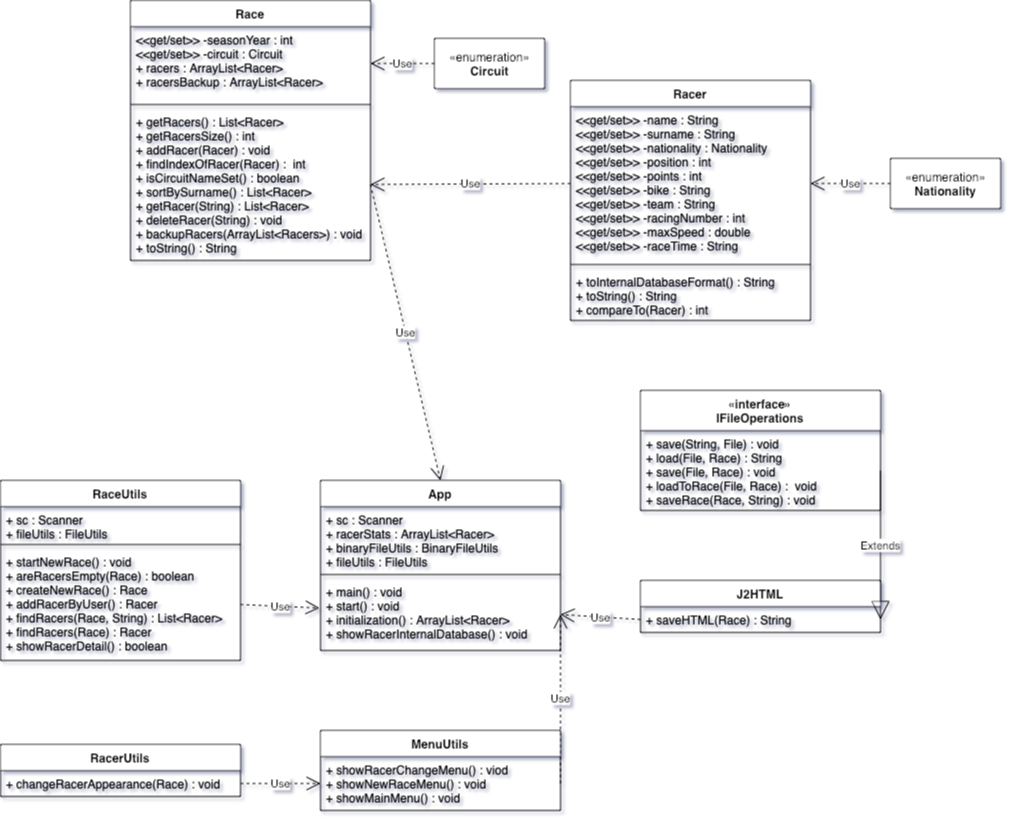

The diagram above was exported from draw.io. Its source (the exported page's mxGraphModel, read from the mxfile embedded in the PNG):
<mxGraphModel dx="946" dy="622" grid="1" gridSize="10" guides="1" tooltips="1" connect="1" arrows="1" fold="1" page="1" pageScale="1" pageWidth="827" pageHeight="1169" math="0" shadow="0">
  <root>
    <mxCell id="WIyWlLk6GJQsqaUBKTNV-0" />
    <mxCell id="WIyWlLk6GJQsqaUBKTNV-1" parent="WIyWlLk6GJQsqaUBKTNV-0" />
    <mxCell id="mKFjjN0TuRmioYyIV8rE-8" value="Racer" style="swimlane;fontStyle=1;align=center;verticalAlign=top;childLayout=stackLayout;horizontal=1;startSize=26;horizontalStack=0;resizeParent=1;resizeParentMax=0;resizeLast=0;collapsible=1;marginBottom=0;" parent="WIyWlLk6GJQsqaUBKTNV-1" vertex="1">
      <mxGeometry x="570" y="80" width="240" height="240" as="geometry" />
    </mxCell>
    <mxCell id="mKFjjN0TuRmioYyIV8rE-9" value="&lt;&lt;get/set&gt;&gt; -name : String&#10;&lt;&lt;get/set&gt;&gt; -surname : String&#10;&lt;&lt;get/set&gt;&gt; -nationality : Nationality&#10;&lt;&lt;get/set&gt;&gt; -position : int&#10;&lt;&lt;get/set&gt;&gt; -points : int&#10;&lt;&lt;get/set&gt;&gt; -bike : String&#10;&lt;&lt;get/set&gt;&gt; -team : String&#10;&lt;&lt;get/set&gt;&gt; -racingNumber : int&#10;&lt;&lt;get/set&gt;&gt; -maxSpeed : double&#10;&lt;&lt;get/set&gt;&gt; -raceTime : String" style="text;strokeColor=none;fillColor=none;align=left;verticalAlign=top;spacingLeft=4;spacingRight=4;overflow=hidden;rotatable=0;points=[[0,0.5],[1,0.5]];portConstraint=eastwest;" parent="mKFjjN0TuRmioYyIV8rE-8" vertex="1">
      <mxGeometry y="26" width="240" height="154" as="geometry" />
    </mxCell>
    <mxCell id="mKFjjN0TuRmioYyIV8rE-10" value="" style="line;strokeWidth=1;fillColor=none;align=left;verticalAlign=middle;spacingTop=-1;spacingLeft=3;spacingRight=3;rotatable=0;labelPosition=right;points=[];portConstraint=eastwest;" parent="mKFjjN0TuRmioYyIV8rE-8" vertex="1">
      <mxGeometry y="180" width="240" height="8" as="geometry" />
    </mxCell>
    <mxCell id="mKFjjN0TuRmioYyIV8rE-11" value="+ toInternalDatabaseFormat() : String&#10;+ toString() : String&#10;+ compareTo(Racer) : int&#10;" style="text;strokeColor=none;fillColor=none;align=left;verticalAlign=top;spacingLeft=4;spacingRight=4;overflow=hidden;rotatable=0;points=[[0,0.5],[1,0.5]];portConstraint=eastwest;" parent="mKFjjN0TuRmioYyIV8rE-8" vertex="1">
      <mxGeometry y="188" width="240" height="52" as="geometry" />
    </mxCell>
    <mxCell id="mKFjjN0TuRmioYyIV8rE-16" value="Race" style="swimlane;fontStyle=1;align=center;verticalAlign=top;childLayout=stackLayout;horizontal=1;startSize=26;horizontalStack=0;resizeParent=1;resizeParentMax=0;resizeLast=0;collapsible=1;marginBottom=0;" parent="WIyWlLk6GJQsqaUBKTNV-1" vertex="1">
      <mxGeometry x="130" width="240" height="260" as="geometry" />
    </mxCell>
    <mxCell id="mKFjjN0TuRmioYyIV8rE-17" value="&lt;&lt;get/set&gt;&gt; -seasonYear : int&#10;&lt;&lt;get/set&gt;&gt; -circuit : Circuit&#10;+ racers : ArrayList&lt;Racer&gt;&#10;+ racersBackup : ArrayList&lt;Racer&gt;&#10;&#10;" style="text;strokeColor=none;fillColor=none;align=left;verticalAlign=top;spacingLeft=4;spacingRight=4;overflow=hidden;rotatable=0;points=[[0,0.5],[1,0.5]];portConstraint=eastwest;" parent="mKFjjN0TuRmioYyIV8rE-16" vertex="1">
      <mxGeometry y="26" width="240" height="74" as="geometry" />
    </mxCell>
    <mxCell id="mKFjjN0TuRmioYyIV8rE-18" value="" style="line;strokeWidth=1;fillColor=none;align=left;verticalAlign=middle;spacingTop=-1;spacingLeft=3;spacingRight=3;rotatable=0;labelPosition=right;points=[];portConstraint=eastwest;" parent="mKFjjN0TuRmioYyIV8rE-16" vertex="1">
      <mxGeometry y="100" width="240" height="8" as="geometry" />
    </mxCell>
    <mxCell id="mKFjjN0TuRmioYyIV8rE-19" value="+ getRacers() : List&lt;Racer&gt;&#10;+ getRacersSize() : int&#10;+ addRacer(Racer) : void&#10;+ findIndexOfRacer(Racer) :  int&#10;+ isCircuitNameSet() : boolean&#10;+ sortBySurname() : List&lt;Racer&gt;&#10;+ getRacer(String) : List&lt;Racer&gt;&#10;+ deleteRacer(String) : void&#10;+ backupRacers(ArrayList&lt;Racers&gt;) : void &#10;+ toString() : String&#10;" style="text;strokeColor=none;fillColor=none;align=left;verticalAlign=top;spacingLeft=4;spacingRight=4;overflow=hidden;rotatable=0;points=[[0,0.5],[1,0.5]];portConstraint=eastwest;" parent="mKFjjN0TuRmioYyIV8rE-16" vertex="1">
      <mxGeometry y="108" width="240" height="152" as="geometry" />
    </mxCell>
    <mxCell id="mKFjjN0TuRmioYyIV8rE-29" value="«enumeration»&lt;br&gt;&lt;b&gt;Nationality&lt;/b&gt;" style="html=1;" parent="WIyWlLk6GJQsqaUBKTNV-1" vertex="1">
      <mxGeometry x="890" y="158" width="110" height="50" as="geometry" />
    </mxCell>
    <mxCell id="mKFjjN0TuRmioYyIV8rE-30" value="«enumeration»&lt;br&gt;&lt;b&gt;Circuit&lt;/b&gt;" style="html=1;" parent="WIyWlLk6GJQsqaUBKTNV-1" vertex="1">
      <mxGeometry x="434" y="38" width="110" height="50" as="geometry" />
    </mxCell>
    <mxCell id="mKFjjN0TuRmioYyIV8rE-38" value="«interface»&#10;IFileOperations" style="swimlane;fontStyle=1;align=center;verticalAlign=top;childLayout=stackLayout;horizontal=1;startSize=40;horizontalStack=0;resizeParent=1;resizeParentMax=0;resizeLast=0;collapsible=1;marginBottom=0;" parent="WIyWlLk6GJQsqaUBKTNV-1" vertex="1">
      <mxGeometry x="640" y="390" width="240" height="120" as="geometry" />
    </mxCell>
    <mxCell id="mKFjjN0TuRmioYyIV8rE-41" value="+ save(String, File) : void&#10;+ load(File, Race) : String&#10;+ save(File, Race) : void&#10;+ loadToRace(File, Race) :  void&#10;+ saveRace(Race, String) : void" style="text;strokeColor=none;fillColor=none;align=left;verticalAlign=top;spacingLeft=4;spacingRight=4;overflow=hidden;rotatable=0;points=[[0,0.5],[1,0.5]];portConstraint=eastwest;" parent="mKFjjN0TuRmioYyIV8rE-38" vertex="1">
      <mxGeometry y="40" width="240" height="80" as="geometry" />
    </mxCell>
    <mxCell id="mKFjjN0TuRmioYyIV8rE-42" value="App" style="swimlane;fontStyle=1;align=center;verticalAlign=top;childLayout=stackLayout;horizontal=1;startSize=26;horizontalStack=0;resizeParent=1;resizeParentMax=0;resizeLast=0;collapsible=1;marginBottom=0;" parent="WIyWlLk6GJQsqaUBKTNV-1" vertex="1">
      <mxGeometry x="320" y="480" width="240" height="170" as="geometry" />
    </mxCell>
    <mxCell id="mKFjjN0TuRmioYyIV8rE-43" value="+ sc : Scanner&#10;+ racerStats : ArrayList&lt;Racer&gt;  &#10;+ binaryFileUtils : BinaryFileUtils&#10;+ fileUtils : FileUtils" style="text;strokeColor=none;fillColor=none;align=left;verticalAlign=top;spacingLeft=4;spacingRight=4;overflow=hidden;rotatable=0;points=[[0,0.5],[1,0.5]];portConstraint=eastwest;" parent="mKFjjN0TuRmioYyIV8rE-42" vertex="1">
      <mxGeometry y="26" width="240" height="64" as="geometry" />
    </mxCell>
    <mxCell id="mKFjjN0TuRmioYyIV8rE-44" value="" style="line;strokeWidth=1;fillColor=none;align=left;verticalAlign=middle;spacingTop=-1;spacingLeft=3;spacingRight=3;rotatable=0;labelPosition=right;points=[];portConstraint=eastwest;" parent="mKFjjN0TuRmioYyIV8rE-42" vertex="1">
      <mxGeometry y="90" width="240" height="8" as="geometry" />
    </mxCell>
    <mxCell id="mKFjjN0TuRmioYyIV8rE-45" value="+ main() : void&#10;+ start() : void&#10;+ initialization() : ArrayList&lt;Racer&gt;&#10;+ showRacerInternalDatabase() : void" style="text;strokeColor=none;fillColor=none;align=left;verticalAlign=top;spacingLeft=4;spacingRight=4;overflow=hidden;rotatable=0;points=[[0,0.5],[1,0.5]];portConstraint=eastwest;" parent="mKFjjN0TuRmioYyIV8rE-42" vertex="1">
      <mxGeometry y="98" width="240" height="72" as="geometry" />
    </mxCell>
    <mxCell id="mKFjjN0TuRmioYyIV8rE-47" value="J2HTML" style="swimlane;fontStyle=1;align=center;verticalAlign=top;childLayout=stackLayout;horizontal=1;startSize=26;horizontalStack=0;resizeParent=1;resizeParentMax=0;resizeLast=0;collapsible=1;marginBottom=0;" parent="WIyWlLk6GJQsqaUBKTNV-1" vertex="1">
      <mxGeometry x="640" y="580" width="240" height="52" as="geometry" />
    </mxCell>
    <mxCell id="mKFjjN0TuRmioYyIV8rE-50" value="+ saveHTML(Race) : String" style="text;strokeColor=none;fillColor=none;align=left;verticalAlign=top;spacingLeft=4;spacingRight=4;overflow=hidden;rotatable=0;points=[[0,0.5],[1,0.5]];portConstraint=eastwest;" parent="mKFjjN0TuRmioYyIV8rE-47" vertex="1">
      <mxGeometry y="26" width="240" height="26" as="geometry" />
    </mxCell>
    <mxCell id="mKFjjN0TuRmioYyIV8rE-51" value="MenuUtils" style="swimlane;fontStyle=1;align=center;verticalAlign=top;childLayout=stackLayout;horizontal=1;startSize=26;horizontalStack=0;resizeParent=1;resizeParentMax=0;resizeLast=0;collapsible=1;marginBottom=0;" parent="WIyWlLk6GJQsqaUBKTNV-1" vertex="1">
      <mxGeometry x="320" y="730" width="240" height="80" as="geometry" />
    </mxCell>
    <mxCell id="mKFjjN0TuRmioYyIV8rE-54" value="+ showRacerChangeMenu() : viod&#10;+ showNewRaceMenu() : void&#10;+ showMainMenu() : void" style="text;strokeColor=none;fillColor=none;align=left;verticalAlign=top;spacingLeft=4;spacingRight=4;overflow=hidden;rotatable=0;points=[[0,0.5],[1,0.5]];portConstraint=eastwest;" parent="mKFjjN0TuRmioYyIV8rE-51" vertex="1">
      <mxGeometry y="26" width="240" height="54" as="geometry" />
    </mxCell>
    <mxCell id="mKFjjN0TuRmioYyIV8rE-55" value="RaceUtils" style="swimlane;fontStyle=1;align=center;verticalAlign=top;childLayout=stackLayout;horizontal=1;startSize=26;horizontalStack=0;resizeParent=1;resizeParentMax=0;resizeLast=0;collapsible=1;marginBottom=0;" parent="WIyWlLk6GJQsqaUBKTNV-1" vertex="1">
      <mxGeometry y="480" width="240" height="180" as="geometry" />
    </mxCell>
    <mxCell id="mKFjjN0TuRmioYyIV8rE-56" value="+ sc : Scanner&#10;+ fileUtils : FileUtils" style="text;strokeColor=none;fillColor=none;align=left;verticalAlign=top;spacingLeft=4;spacingRight=4;overflow=hidden;rotatable=0;points=[[0,0.5],[1,0.5]];portConstraint=eastwest;" parent="mKFjjN0TuRmioYyIV8rE-55" vertex="1">
      <mxGeometry y="26" width="240" height="34" as="geometry" />
    </mxCell>
    <mxCell id="mKFjjN0TuRmioYyIV8rE-57" value="" style="line;strokeWidth=1;fillColor=none;align=left;verticalAlign=middle;spacingTop=-1;spacingLeft=3;spacingRight=3;rotatable=0;labelPosition=right;points=[];portConstraint=eastwest;" parent="mKFjjN0TuRmioYyIV8rE-55" vertex="1">
      <mxGeometry y="60" width="240" height="8" as="geometry" />
    </mxCell>
    <mxCell id="mKFjjN0TuRmioYyIV8rE-58" value="+ startNewRace() : void&#10;+ areRacersEmpty(Race) : boolean&#10;+ createNewRace() : Race&#10;+ addRacerByUser() : Racer&#10;+ findRacers(Race, String) : List&lt;Racer&gt;&#10;+ findRacers(Race) : Racer&#10;+ showRacerDetail() : boolean" style="text;strokeColor=none;fillColor=none;align=left;verticalAlign=top;spacingLeft=4;spacingRight=4;overflow=hidden;rotatable=0;points=[[0,0.5],[1,0.5]];portConstraint=eastwest;" parent="mKFjjN0TuRmioYyIV8rE-55" vertex="1">
      <mxGeometry y="68" width="240" height="112" as="geometry" />
    </mxCell>
    <mxCell id="mKFjjN0TuRmioYyIV8rE-59" value="RacerUtils" style="swimlane;fontStyle=1;align=center;verticalAlign=top;childLayout=stackLayout;horizontal=1;startSize=26;horizontalStack=0;resizeParent=1;resizeParentMax=0;resizeLast=0;collapsible=1;marginBottom=0;" parent="WIyWlLk6GJQsqaUBKTNV-1" vertex="1">
      <mxGeometry y="744" width="240" height="52" as="geometry" />
    </mxCell>
    <mxCell id="mKFjjN0TuRmioYyIV8rE-62" value="+ changeRacerAppearance(Race) : void" style="text;strokeColor=none;fillColor=none;align=left;verticalAlign=top;spacingLeft=4;spacingRight=4;overflow=hidden;rotatable=0;points=[[0,0.5],[1,0.5]];portConstraint=eastwest;" parent="mKFjjN0TuRmioYyIV8rE-59" vertex="1">
      <mxGeometry y="26" width="240" height="26" as="geometry" />
    </mxCell>
    <mxCell id="mKFjjN0TuRmioYyIV8rE-64" value="Use" style="endArrow=open;endSize=12;dashed=1;html=1;rounded=0;exitX=1;exitY=0.5;exitDx=0;exitDy=0;entryX=-0.004;entryY=0.41;entryDx=0;entryDy=0;entryPerimeter=0;" parent="WIyWlLk6GJQsqaUBKTNV-1" source="mKFjjN0TuRmioYyIV8rE-58" target="mKFjjN0TuRmioYyIV8rE-45" edge="1">
      <mxGeometry width="160" relative="1" as="geometry">
        <mxPoint x="106" y="580" as="sourcePoint" />
        <mxPoint x="316" y="450" as="targetPoint" />
      </mxGeometry>
    </mxCell>
    <mxCell id="mKFjjN0TuRmioYyIV8rE-65" value="Use" style="endArrow=open;endSize=12;dashed=1;html=1;rounded=0;entryX=0;entryY=0.5;entryDx=0;entryDy=0;exitX=1;exitY=0.5;exitDx=0;exitDy=0;" parent="WIyWlLk6GJQsqaUBKTNV-1" source="mKFjjN0TuRmioYyIV8rE-62" target="mKFjjN0TuRmioYyIV8rE-54" edge="1">
      <mxGeometry width="160" relative="1" as="geometry">
        <mxPoint x="220" y="1010" as="sourcePoint" />
        <mxPoint x="380" y="1010" as="targetPoint" />
      </mxGeometry>
    </mxCell>
    <mxCell id="mKFjjN0TuRmioYyIV8rE-66" value="Use" style="endArrow=open;endSize=12;dashed=1;html=1;rounded=0;exitX=0;exitY=0.5;exitDx=0;exitDy=0;entryX=1;entryY=0.5;entryDx=0;entryDy=0;" parent="WIyWlLk6GJQsqaUBKTNV-1" source="mKFjjN0TuRmioYyIV8rE-50" target="mKFjjN0TuRmioYyIV8rE-45" edge="1">
      <mxGeometry width="160" relative="1" as="geometry">
        <mxPoint x="420" y="540" as="sourcePoint" />
        <mxPoint x="580" y="540" as="targetPoint" />
      </mxGeometry>
    </mxCell>
    <mxCell id="mKFjjN0TuRmioYyIV8rE-71" value="Use" style="endArrow=open;endSize=12;dashed=1;html=1;rounded=0;exitX=1;exitY=0.5;exitDx=0;exitDy=0;entryX=1;entryY=0.5;entryDx=0;entryDy=0;" parent="WIyWlLk6GJQsqaUBKTNV-1" source="mKFjjN0TuRmioYyIV8rE-54" target="mKFjjN0TuRmioYyIV8rE-45" edge="1">
      <mxGeometry width="160" relative="1" as="geometry">
        <mxPoint x="640" y="770" as="sourcePoint" />
        <mxPoint x="510" y="650" as="targetPoint" />
      </mxGeometry>
    </mxCell>
    <mxCell id="mKFjjN0TuRmioYyIV8rE-72" value="Use" style="endArrow=open;endSize=12;dashed=1;html=1;rounded=0;exitX=0;exitY=0.5;exitDx=0;exitDy=0;entryX=1;entryY=0.5;entryDx=0;entryDy=0;" parent="WIyWlLk6GJQsqaUBKTNV-1" source="mKFjjN0TuRmioYyIV8rE-30" target="mKFjjN0TuRmioYyIV8rE-17" edge="1">
      <mxGeometry width="160" relative="1" as="geometry">
        <mxPoint x="340" y="310" as="sourcePoint" />
        <mxPoint x="500" y="310" as="targetPoint" />
      </mxGeometry>
    </mxCell>
    <mxCell id="mKFjjN0TuRmioYyIV8rE-73" value="Use" style="endArrow=open;endSize=12;dashed=1;html=1;rounded=0;exitX=0;exitY=0.5;exitDx=0;exitDy=0;entryX=1;entryY=0.5;entryDx=0;entryDy=0;" parent="WIyWlLk6GJQsqaUBKTNV-1" source="mKFjjN0TuRmioYyIV8rE-29" target="mKFjjN0TuRmioYyIV8rE-9" edge="1">
      <mxGeometry width="160" relative="1" as="geometry">
        <mxPoint x="350" y="360" as="sourcePoint" />
        <mxPoint x="510" y="360" as="targetPoint" />
      </mxGeometry>
    </mxCell>
    <mxCell id="mKFjjN0TuRmioYyIV8rE-74" value="Use" style="endArrow=open;endSize=12;dashed=1;html=1;rounded=0;exitX=0;exitY=0.5;exitDx=0;exitDy=0;entryX=1;entryY=0.5;entryDx=0;entryDy=0;" parent="WIyWlLk6GJQsqaUBKTNV-1" source="mKFjjN0TuRmioYyIV8rE-9" target="mKFjjN0TuRmioYyIV8rE-19" edge="1">
      <mxGeometry width="160" relative="1" as="geometry">
        <mxPoint x="370" y="360" as="sourcePoint" />
        <mxPoint x="530" y="360" as="targetPoint" />
      </mxGeometry>
    </mxCell>
    <mxCell id="mKFjjN0TuRmioYyIV8rE-75" value="Use" style="endArrow=open;endSize=12;dashed=1;html=1;rounded=0;exitX=1;exitY=0.5;exitDx=0;exitDy=0;entryX=0.5;entryY=0;entryDx=0;entryDy=0;" parent="WIyWlLk6GJQsqaUBKTNV-1" source="mKFjjN0TuRmioYyIV8rE-19" target="mKFjjN0TuRmioYyIV8rE-42" edge="1">
      <mxGeometry width="160" relative="1" as="geometry">
        <mxPoint x="120" y="180" as="sourcePoint" />
        <mxPoint x="530" y="360" as="targetPoint" />
      </mxGeometry>
    </mxCell>
    <mxCell id="mKFjjN0TuRmioYyIV8rE-77" value="Extends" style="endArrow=block;endSize=16;endFill=0;html=1;rounded=0;exitX=1;exitY=0.5;exitDx=0;exitDy=0;entryX=1;entryY=0.5;entryDx=0;entryDy=0;" parent="WIyWlLk6GJQsqaUBKTNV-1" source="mKFjjN0TuRmioYyIV8rE-41" target="mKFjjN0TuRmioYyIV8rE-50" edge="1">
      <mxGeometry width="160" relative="1" as="geometry">
        <mxPoint x="370" y="430" as="sourcePoint" />
        <mxPoint x="530" y="430" as="targetPoint" />
      </mxGeometry>
    </mxCell>
  </root>
</mxGraphModel>